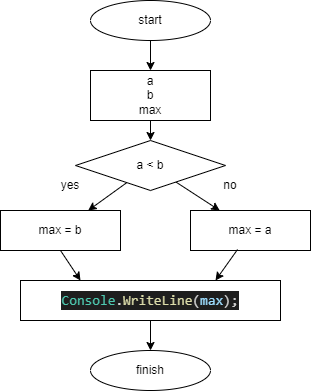

The diagram above was exported from draw.io. Its source (the exported page's mxGraphModel, read from the mxfile embedded in the PNG):
<mxGraphModel dx="613" dy="425" grid="1" gridSize="10" guides="1" tooltips="1" connect="1" arrows="1" fold="1" page="1" pageScale="1" pageWidth="827" pageHeight="1169" math="0" shadow="0">
  <root>
    <mxCell id="0" />
    <mxCell id="1" parent="0" />
    <mxCell id="4" value="" style="edgeStyle=none;html=1;" edge="1" parent="1" source="2" target="3">
      <mxGeometry relative="1" as="geometry" />
    </mxCell>
    <mxCell id="2" value="start" style="ellipse;whiteSpace=wrap;html=1;" vertex="1" parent="1">
      <mxGeometry x="170" y="20" width="120" height="40" as="geometry" />
    </mxCell>
    <mxCell id="8" value="" style="edgeStyle=none;html=1;" edge="1" parent="1" source="3" target="7">
      <mxGeometry relative="1" as="geometry" />
    </mxCell>
    <mxCell id="3" value="a&lt;br&gt;b&lt;br&gt;max" style="whiteSpace=wrap;html=1;" vertex="1" parent="1">
      <mxGeometry x="170" y="90" width="120" height="50" as="geometry" />
    </mxCell>
    <mxCell id="10" value="" style="edgeStyle=none;html=1;" edge="1" parent="1" source="7" target="9">
      <mxGeometry relative="1" as="geometry" />
    </mxCell>
    <mxCell id="12" value="" style="edgeStyle=none;html=1;" edge="1" parent="1" source="7" target="11">
      <mxGeometry relative="1" as="geometry" />
    </mxCell>
    <mxCell id="7" value="a &amp;lt; b" style="rhombus;whiteSpace=wrap;html=1;" vertex="1" parent="1">
      <mxGeometry x="155" y="160" width="150" height="50" as="geometry" />
    </mxCell>
    <mxCell id="9" value="max = b" style="whiteSpace=wrap;html=1;" vertex="1" parent="1">
      <mxGeometry x="80" y="230" width="120" height="40" as="geometry" />
    </mxCell>
    <mxCell id="11" value="max = a" style="whiteSpace=wrap;html=1;" vertex="1" parent="1">
      <mxGeometry x="270" y="230" width="120" height="40" as="geometry" />
    </mxCell>
    <mxCell id="13" value="yes" style="text;html=1;strokeColor=none;fillColor=none;align=center;verticalAlign=middle;whiteSpace=wrap;rounded=0;" vertex="1" parent="1">
      <mxGeometry x="120" y="190" width="60" height="30" as="geometry" />
    </mxCell>
    <mxCell id="14" value="no" style="text;html=1;strokeColor=none;fillColor=none;align=center;verticalAlign=middle;whiteSpace=wrap;rounded=0;" vertex="1" parent="1">
      <mxGeometry x="280" y="190" width="60" height="30" as="geometry" />
    </mxCell>
    <mxCell id="23" value="" style="edgeStyle=none;html=1;" edge="1" parent="1" source="15" target="22">
      <mxGeometry relative="1" as="geometry" />
    </mxCell>
    <mxCell id="15" value="&lt;div style=&quot;color: rgb(212 , 212 , 212) ; background-color: rgb(30 , 30 , 30) ; font-family: &amp;#34;consolas&amp;#34; , &amp;#34;courier new&amp;#34; , monospace ; font-size: 14px ; line-height: 19px&quot;&gt;&lt;span style=&quot;color: #4ec9b0&quot;&gt;Console&lt;/span&gt;.&lt;span style=&quot;color: #dcdcaa&quot;&gt;WriteLine&lt;/span&gt;(&lt;span style=&quot;color: #9cdcfe&quot;&gt;max&lt;/span&gt;);&lt;/div&gt;" style="whiteSpace=wrap;html=1;" vertex="1" parent="1">
      <mxGeometry x="100" y="300" width="260" height="40" as="geometry" />
    </mxCell>
    <mxCell id="22" value="finish" style="ellipse;whiteSpace=wrap;html=1;" vertex="1" parent="1">
      <mxGeometry x="170" y="370" width="120" height="40" as="geometry" />
    </mxCell>
    <mxCell id="25" value="" style="endArrow=classic;html=1;" edge="1" parent="1">
      <mxGeometry width="50" height="50" relative="1" as="geometry">
        <mxPoint x="140" y="270" as="sourcePoint" />
        <mxPoint x="160" y="300" as="targetPoint" />
      </mxGeometry>
    </mxCell>
    <mxCell id="26" value="" style="endArrow=classic;html=1;exitX=0.392;exitY=0.975;exitDx=0;exitDy=0;exitPerimeter=0;" edge="1" parent="1" source="11">
      <mxGeometry width="50" height="50" relative="1" as="geometry">
        <mxPoint x="325" y="275" as="sourcePoint" />
        <mxPoint x="295" y="300" as="targetPoint" />
      </mxGeometry>
    </mxCell>
  </root>
</mxGraphModel>